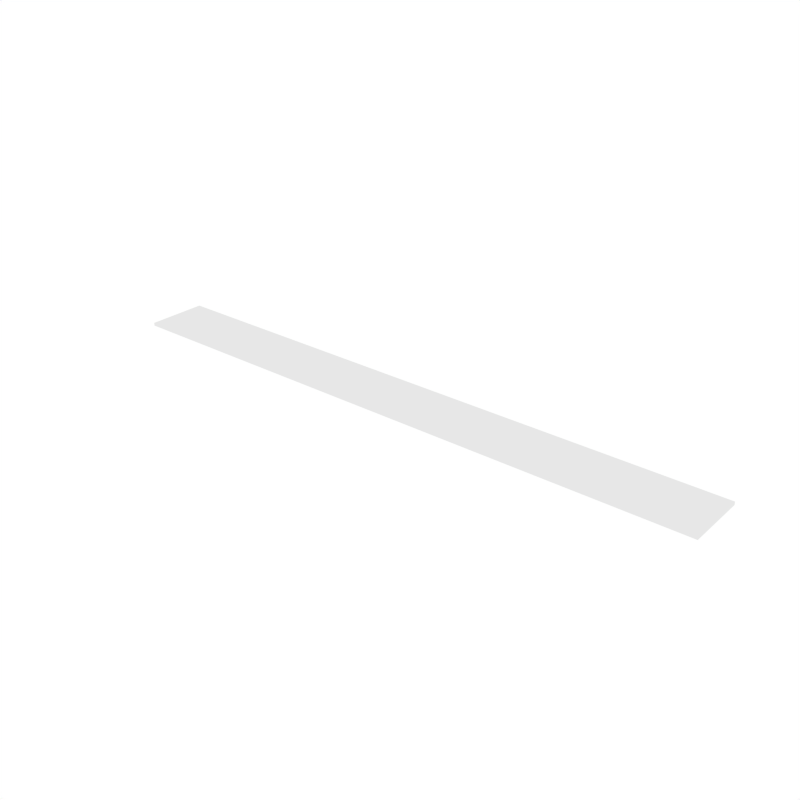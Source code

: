 # Source: Plat_Form_-2.blend  (saved by Blender 2.77.0; exported with 4.5.12 LTS)
import bpy
from mathutils import Matrix  # noqa: F401  (used for matrix-valued properties, if any)

bpy.ops.wm.read_factory_settings(use_empty=True)
scene = bpy.context.scene
scene.name = 'Scene'

# ---- collections
col_collection_1 = bpy.data.collections.new('Collection 1'); scene.collection.children.link(col_collection_1)

# ---- world
world_world = bpy.data.worlds.new('World'); scene.world = world_world
world_world.color = (1.0, 1.0, 1.0)
world_world.use_sun_shadow = False
world_world.sun_shadow_jitter_overblur = 0.0
world_world.cycles.sampling_method = 'NONE'
world_world.cycles.sample_map_resolution = 256

# ---- meshes
me_plane_011 = bpy.data.meshes.new('Plane.011')
me_plane_011.from_pydata([(-100.0, -10.0, 0.5), (100.0, -10.0, 0.5), (-100.0, 10.0, 0.5), (100.0, 10.0, 0.5), (-100.0, -10.0, -0.5), (100.0, -10.0, -0.5), (-100.0, 10.0, -0.5), (100.0, 10.0, -0.5)], [], [(0, 1, 3, 2), (4, 6, 7, 5), (1, 5, 7, 3), (2, 6, 4, 0), (3, 7, 6, 2), (0, 4, 5, 1)])
me_plane_011.use_remesh_preserve_volume = False
me_plane_011.use_remesh_preserve_attributes = False
me_plane_011.use_mirror_vertex_groups = False
me_plane_011.update()

# ---- objects
ob_plane_005 = bpy.data.objects.new('Plane.005', me_plane_011)

# ---- transforms, parenting, visibility, modifiers, constraints
ob_plane_005.location = (0.0, 0.0, -0.01)
ob_plane_005.scale = (0.02, 0.02, 0.02)
ob_plane_005.lineart.crease_threshold = 0.0

# ---- collection membership
col_collection_1.objects.link(ob_plane_005)

# ---- scene / render settings (as saved in the file)
scene.frame_start = 0; scene.frame_end = 5000; scene.frame_set(795)
scene.render.engine = 'BLENDER_EEVEE_NEXT'
scene.render.image_settings.compression = 64
scene.render.resolution_x = 3000
scene.render.resolution_y = 3000
scene.render.resolution_percentage = 50
scene.render.fps = 60
scene.render.dither_intensity = 0.0
scene.render.bake_margin = 2
scene.render.bake_samples = 865
scene.cycles.use_denoising = False
scene.cycles.samples = 10
scene.cycles.sampling_pattern = 'TABULATED_SOBOL'
scene.cycles.light_sampling_threshold = 0.0
scene.cycles.use_adaptive_sampling = False
scene.cycles.use_light_tree = False
scene.cycles.blur_glossy = 0.0
scene.cycles.pixel_filter_type = 'GAUSSIAN'
scene.cycles.sample_clamp_indirect = 0.0
scene.view_settings.view_transform = 'Standard'
bpy.context.view_layer.update()

# ---- added for rendering (the .blend has no active camera): camera
cam_auto = bpy.data.cameras.new('AutoCamera')
cam_auto.lens = 50.0
cam_auto.sensor_width = 36.0
cam_auto.clip_end = 1000.0
ob_auto_camera = bpy.data.objects.new('AutoCamera', cam_auto)
scene.collection.objects.link(ob_auto_camera)
ob_auto_camera.location = (3.7194, -4.46328, 2.96552)
ob_auto_camera.rotation_euler = (1.09748, -7.21219e-08, 0.694738)
scene.camera = ob_auto_camera
bpy.context.view_layer.update()
